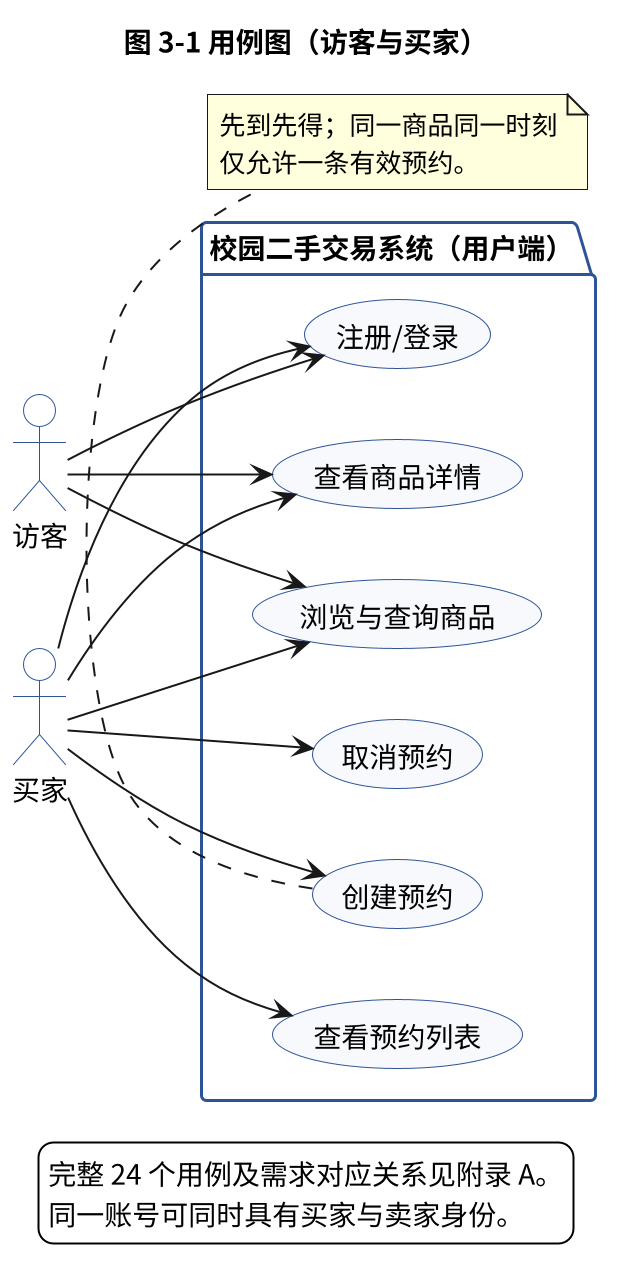

The diagram above was rendered by PlantUML. Its source (embedded in the PNG):
@startuml
scale 2
skinparam backgroundColor #FFFFFF
skinparam defaultFontName "Noto Sans CJK SC"
skinparam shadowing false
skinparam usecaseBackgroundColor #F7F9FC
skinparam usecaseBorderColor #2F5597
skinparam actorBackgroundColor #FFFFFF
skinparam actorBorderColor #2F5597
skinparam packageBackgroundColor #FFFFFF
skinparam packageBorderColor #2F5597
left to right direction

title 图 3-1 用例图（访客与买家）

actor 访客 as Guest
actor 买家 as Buyer

package "校园二手交易系统（用户端）" {
  usecase "注册/登录" as U01
  usecase "浏览与查询商品" as U02
  usecase "查看商品详情" as U03
  usecase "创建预约" as U04
  usecase "取消预约" as U05
  usecase "查看预约列表" as U06
}

Guest --> U01
Guest --> U02
Guest --> U03

Buyer --> U01
Buyer --> U02
Buyer --> U03
Buyer --> U04
Buyer --> U05
Buyer --> U06

note bottom of U04
  先到先得；同一商品同一时刻
  仅允许一条有效预约。
end note

legend bottom
  完整 24 个用例及需求对应关系见附录 A。
  同一账号可同时具有买家与卖家身份。
endlegend

@enduml